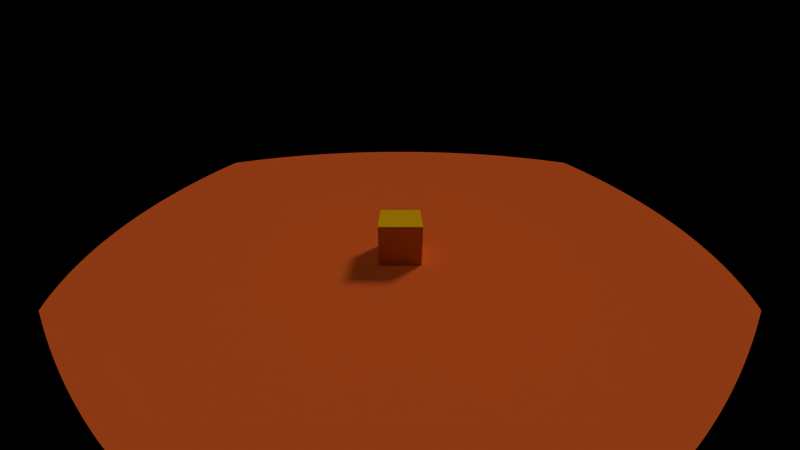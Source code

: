 # Source: coin_game.blend  (saved by Blender 2.78.0; exported with 4.5.12 LTS)
import bpy
from mathutils import Matrix  # noqa: F401  (used for matrix-valued properties, if any)

bpy.ops.wm.read_factory_settings(use_empty=True)
scene = bpy.context.scene
scene.name = 'Menu'

# ---- collections
col_collection_1_005 = bpy.data.collections.new('Collection 1.005'); scene.collection.children.link(col_collection_1_005)

# ---- materials (node trees are filled in below, after node groups)
mat_material = bpy.data.materials.new('Material')
mat_material.alpha_threshold = 0.0
mat_material.use_transparent_shadow = False
mat_material.diffuse_color = (0.8, 0.4408, 0.0, 1.0)
mat_material.roughness = 0.5
mat_material.line_color = (0.0, 0.0, 0.0, 1.0)
mat_material_003 = bpy.data.materials.new('Material.003')
mat_material_003.alpha_threshold = 0.0
mat_material_003.use_transparent_shadow = False
mat_material_003.diffuse_color = (0.8, 0.1249, 0.02042, 1.0)
mat_material_003.specular_color = (0.007591, 1.0, 0.0)
mat_material_003.roughness = 0.5

# ---- material node trees

# ---- cameras
cam_camera_003 = bpy.data.cameras.new('Camera.003')
cam_camera_003.type = 'PANO'
cam_camera_003.clip_end = 100.0
cam_camera_003.lens = 35.0
cam_camera_003.sensor_width = 32.0
cam_camera_003.sensor_height = 18.0
cam_camera_003.display_size = 2.0
cam_camera_003.dof.focus_distance = 0.0
cam_camera_003.dof.aperture_fstop = 128.0
cam_camera_003.dof.aperture_blades = 6

# ---- lights
light_hemi = bpy.data.lights.new('Hemi', 'SUN')
light_hemi.transmission_factor = 0.0
light_hemi.angle = 0.1993
light_hemi.energy = 0.3
light_hemi.shadow_buffer_clip_start = 0.5
light_hemi.shadow_soft_size = 0.1
light_hemi.shadow_cascade_max_distance = 1000.0
light_hemi.cycles.use_multiple_importance_sampling = False
light_lamp = bpy.data.lights.new('Lamp', 'SUN')
light_lamp.transmission_factor = 0.0
light_lamp.cutoff_distance = 30.0
light_lamp.angle = 0.1993
light_lamp.energy = 1.0
light_lamp.shadow_buffer_clip_start = 1.001
light_lamp.shadow_soft_size = 0.1
light_lamp.shadow_cascade_max_distance = 1000.0
light_lamp.cycles.use_multiple_importance_sampling = False

# ---- meshes
me_cube_001 = bpy.data.meshes.new('Cube.001')
me_cube_001.from_pydata([(-1.0, -1.0, -1.0), (-1.0, -1.0, 1.0), (-1.0, 1.0, -1.0), (-1.0, 1.0, 1.0), (1.0, -1.0, -1.0), (1.0, -1.0, 1.0), (1.0, 1.0, -1.0), (1.0, 1.0, 1.0)], [], [(1, 3, 2, 0), (3, 7, 6, 2), (7, 5, 4, 6), (5, 1, 0, 4), (0, 2, 6, 4), (5, 7, 3, 1)])
me_cube_001.materials.append(mat_material)
me_cube_001.use_remesh_preserve_volume = False
me_cube_001.use_remesh_preserve_attributes = False
me_cube_001.use_mirror_vertex_groups = False
me_cube_001.update()
me_plane_001 = bpy.data.meshes.new('Plane.001')
me_plane_001.from_pydata([(-1.0, -1.0, 0.0), (1.0, -1.0, 0.0), (-1.0, 1.0, 0.0), (1.0, 1.0, 0.0)], [], [(0, 1, 3, 2)])
me_plane_001.polygons.foreach_set('use_smooth', [True] * 1)
me_plane_001.materials.append(mat_material_003)
me_plane_001.use_remesh_preserve_volume = False
me_plane_001.use_remesh_preserve_attributes = False
me_plane_001.use_mirror_vertex_groups = False
me_plane_001.update()

# ---- objects
ob_empty_015 = bpy.data.objects.new('Empty.015', None)
ob_camera_002 = bpy.data.objects.new('Camera.002', cam_camera_003)
ob_cube_001 = bpy.data.objects.new('Cube.001', me_cube_001)
ob_hemi_002 = bpy.data.objects.new('Hemi.002', light_hemi)
ob_sun = bpy.data.objects.new('Sun', light_lamp)
ob_plane_001 = bpy.data.objects.new('Plane.001', me_plane_001)

# ---- transforms, parenting, visibility, modifiers, constraints
ob_empty_015.location = (0.0, 0.0, 0.0)
ob_empty_015.empty_display_type = 'ARROWS'
ob_empty_015.empty_image_offset = (0.0, 0.0)
ob_empty_015.lineart.crease_threshold = 0.0
ob_camera_002.parent = ob_empty_015
ob_camera_002.location = (-0.007797, -4.908, 2.998)
ob_camera_002.rotation_euler = (1.134, -0.0, 0.0)
ob_camera_002.lineart.crease_threshold = 0.0
ob_cube_001.location = (0.0, 0.0, 0.4342)
ob_cube_001.scale = (0.4331, 0.4331, 0.4331)
ob_cube_001.lineart.crease_threshold = 0.0
ob_hemi_002.location = (4.773, 5.049, 3.365)
ob_hemi_002.lineart.crease_threshold = 0.0
ob_sun.location = (4.773, 5.049, 3.365)
ob_sun.rotation_euler = (0.0, 0.7854, 0.7854)
ob_sun.lineart.crease_threshold = 0.0
ob_plane_001.location = (0.0, 0.0, 0.0)
ob_plane_001.scale = (13.98, 13.98, 13.98)
ob_plane_001.lineart.crease_threshold = 0.0

# ---- collection membership
col_collection_1_005.objects.link(ob_empty_015)
col_collection_1_005.objects.link(ob_camera_002)
col_collection_1_005.objects.link(ob_cube_001)
col_collection_1_005.objects.link(ob_hemi_002)
col_collection_1_005.objects.link(ob_sun)
col_collection_1_005.objects.link(ob_plane_001)

# ---- scene / render settings (as saved in the file)
scene.camera = ob_camera_002
scene.frame_start = 1; scene.frame_end = 250; scene.frame_set(1)
scene.render.engine = 'BLENDER_EEVEE_NEXT'
scene.render.image_settings.exr_codec = 'NONE'
scene.render.resolution_percentage = 50
scene.render.dither_intensity = 0.0
scene.render.simplify_subdivision_render = 0
scene.render.simplify_child_particles_render = 0.0
scene.cycles.use_denoising = False
scene.cycles.samples = 10
scene.cycles.sampling_pattern = 'TABULATED_SOBOL'
scene.cycles.light_sampling_threshold = 0.0
scene.cycles.use_adaptive_sampling = False
scene.cycles.use_light_tree = False
scene.cycles.blur_glossy = 0.0
scene.cycles.pixel_filter_type = 'GAUSSIAN'
scene.cycles.sample_clamp_indirect = 0.0
scene.view_settings.view_transform = 'Standard'
bpy.context.view_layer.update()
